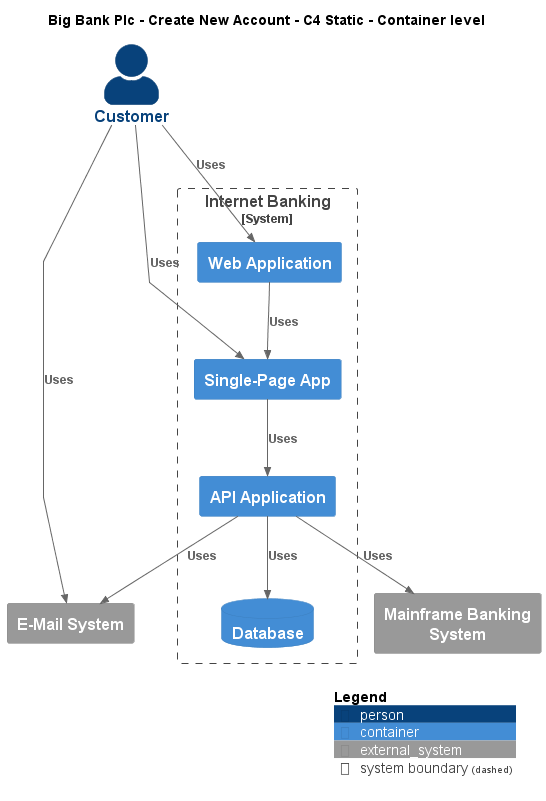

The diagram above was rendered by PlantUML. Its source (embedded in the PNG):
@startuml
!include ..\..\..\.c4s\C4_Container.puml

AddElementTag("c4interflow:lifecycle:new", $bgColor=green, $fontColor=#ffffff, $borderColor=green, $shadowing="False")
AddElementTag("c4interflow:lifecycle:changed", $bgColor=orange, $fontColor=#ffffff, $borderColor=orange, $shadowing="False")
AddElementTag("c4interflow:lifecycle:removed", $bgColor=red, $fontColor=#ffffff, $borderColor=red, $shadowing="False")

AddRelTag("c4interflow:lifecycle:new", $textColor=green, $lineColor=green)
AddRelTag("c4interflow:lifecycle:changed", $textColor=orange, $lineColor=orange)
AddRelTag("c4interflow:lifecycle:removed", $textColor=red, $lineColor=red)

SHOW_PERSON_PORTRAIT()
LAYOUT_TOP_DOWN()

skinparam linetype polyline

title Big Bank Plc - Create New Account - C4 Static - Container level

Person(BigBankPlc.Actors.Customer, "Customer", "")

System_Boundary(BigBankPlc.SoftwareSystems.InternetBanking, "Internet Banking") {
    Container(BigBankPlc.SoftwareSystems.InternetBanking.Containers.WebApplication, "Web Application", "", "")
    Container(BigBankPlc.SoftwareSystems.InternetBanking.Containers.SinglePageApp, "Single-Page App", "", "")
    Container(BigBankPlc.SoftwareSystems.InternetBanking.Containers.APIApplication, "API Application", "", "")
    ContainerDb(BigBankPlc.SoftwareSystems.InternetBanking.Containers.Database, "Database", "", "")
}
System_Ext(BigBankPlc.SoftwareSystems.MainframeBankingSystem, "Mainframe Banking System", "")
System_Ext(BigBankPlc.SoftwareSystems.EMailSystem, "E-Mail System", "")

Rel(BigBankPlc.Actors.Customer, BigBankPlc.SoftwareSystems.InternetBanking.Containers.WebApplication, "Uses")
Rel(BigBankPlc.SoftwareSystems.InternetBanking.Containers.WebApplication, BigBankPlc.SoftwareSystems.InternetBanking.Containers.SinglePageApp, "Uses")
Rel(BigBankPlc.Actors.Customer, BigBankPlc.SoftwareSystems.InternetBanking.Containers.SinglePageApp, "Uses")
Rel(BigBankPlc.SoftwareSystems.InternetBanking.Containers.SinglePageApp, BigBankPlc.SoftwareSystems.InternetBanking.Containers.APIApplication, "Uses")
Rel(BigBankPlc.SoftwareSystems.InternetBanking.Containers.APIApplication, BigBankPlc.SoftwareSystems.InternetBanking.Containers.Database, "Uses")
Rel(BigBankPlc.SoftwareSystems.InternetBanking.Containers.APIApplication, BigBankPlc.SoftwareSystems.MainframeBankingSystem, "Uses")
Rel(BigBankPlc.SoftwareSystems.InternetBanking.Containers.APIApplication, BigBankPlc.SoftwareSystems.EMailSystem, "Uses")
Rel(BigBankPlc.Actors.Customer, BigBankPlc.SoftwareSystems.EMailSystem, "Uses")


SHOW_LEGEND()
@enduml